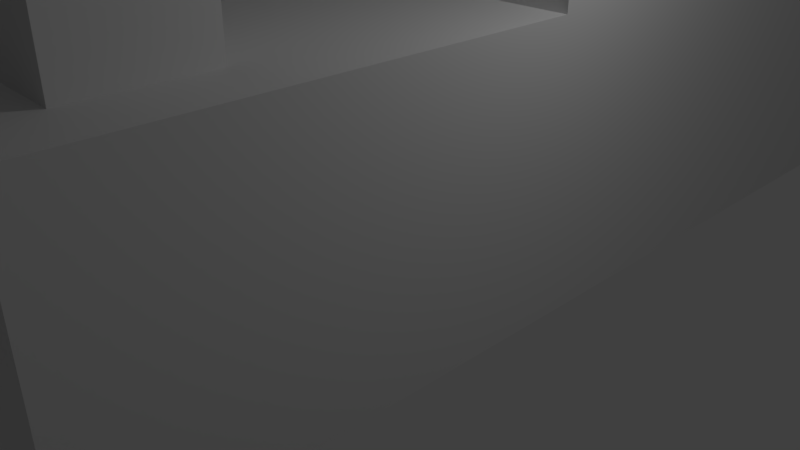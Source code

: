# Source: EntryDoorArea.blend  (saved by Blender 2.79.0; exported with 4.5.12 LTS)
import bpy
from mathutils import Matrix  # noqa: F401  (used for matrix-valued properties, if any)

bpy.ops.wm.read_factory_settings(use_empty=True)
scene = bpy.context.scene
scene.name = 'Scene'

# ---- collections
col_collection_1 = bpy.data.collections.new('Collection 1'); scene.collection.children.link(col_collection_1)

# ---- world
world_world = bpy.data.worlds.new('World'); scene.world = world_world
world_world.color = (0.05088, 0.05088, 0.05088)
world_world.use_sun_shadow = False
world_world.sun_shadow_jitter_overblur = 0.0
world_world.cycles.sampling_method = 'MANUAL'

# ---- cameras
cam_camera = bpy.data.cameras.new('Camera')
cam_camera.clip_end = 100.0
cam_camera.lens = 35.0
cam_camera.sensor_width = 32.0
cam_camera.sensor_height = 18.0
cam_camera.ortho_scale = 7.314
cam_camera.dof.focus_distance = 0.0
cam_camera.dof.aperture_fstop = 128.0

# ---- lights
light_lamp = bpy.data.lights.new('Lamp', 'POINT')
light_lamp.transmission_factor = 0.0
light_lamp.cutoff_distance = 30.0
light_lamp.energy = 100.0
light_lamp.shadow_buffer_clip_start = 1.001
light_lamp.shadow_soft_size = 0.1
light_lamp.shadow_maximum_resolution = 0.006
light_lamp.use_absolute_resolution = True

# ---- meshes
me_cube_018 = bpy.data.meshes.new('Cube.018')
me_cube_018.from_pydata([(-3.719, 1.103, 6.49), (-3.719, -5.619, 6.494), (-3.719, 1.103, 3.232), (-3.719, -5.619, 3.237)], [], [(0, 2, 3, 1)])
_uv = me_cube_018.uv_layers.new(name='UVMap')
_uv.uv.foreach_set('vector', [0.375, 0.1617, 0.375, 0.1932, 0.3099, 0.1932, 0.3099, 0.1616])
me_cube_018.use_remesh_preserve_volume = False
me_cube_018.use_remesh_preserve_attributes = False
me_cube_018.use_mirror_vertex_groups = False
me_cube_018.update()
me_cube_017 = bpy.data.meshes.new('Cube.017')
me_cube_017.from_pydata([(-3.719, 1.103, 6.49), (-6.7, 1.103, 6.49), (-6.7, -5.619, 6.494), (-3.719, -5.619, 6.494)], [], [(1, 0, 3, 2)])
_uv = me_cube_017.uv_layers.new(name='UVMap')
_uv.uv.foreach_set('vector', [0.375, 0.1934, 0.375, 0.2223, 0.3099, 0.2223, 0.3099, 0.1934])
me_cube_017.use_remesh_preserve_volume = False
me_cube_017.use_remesh_preserve_attributes = False
me_cube_017.use_mirror_vertex_groups = False
me_cube_017.update()
me_cube_016 = bpy.data.meshes.new('Cube.016')
me_cube_016.from_pydata([(-10.52, -25.36, 6.494), (-7.485, -25.36, 6.494), (-10.52, -30.88, 6.494), (-7.485, -30.88, 6.494)], [], [(0, 1, 3, 2)])
_uv = me_cube_016.uv_layers.new(name='UVMap')
_uv.uv.foreach_set('vector', [0.2448, 0.3499, 0.2448, 0.3793, 0.1914, 0.3793, 0.1914, 0.3499])
me_cube_016.use_remesh_preserve_volume = False
me_cube_016.use_remesh_preserve_attributes = False
me_cube_016.use_mirror_vertex_groups = False
me_cube_016.update()
me_cube_015 = bpy.data.meshes.new('Cube.015')
me_cube_015.from_pydata([(-6.7, -5.619, 9.112), (-3.719, -5.619, 9.112), (-10.52, -5.619, 9.112), (0.09986, -5.619, 9.112), (-6.7, -10.09, 9.112), (-3.719, -10.09, 9.112), (-10.52, -10.09, 9.112), (0.09986, -10.09, 9.112), (-6.7, -16.42, 9.112), (-3.719, -16.42, 9.112), (-10.52, -16.42, 9.112), (0.09986, -16.42, 9.112), (-6.7, -18.72, 9.112), (-3.719, -18.72, 9.112), (-10.52, -18.72, 9.112), (0.09986, -18.72, 9.112), (-6.7, -21.9, 9.112), (-3.719, -21.9, 9.112), (-10.52, -21.9, 9.112), (0.09986, -21.9, 9.112), (-6.7, -25.36, 9.112), (-3.719, -25.36, 9.112), (-10.52, -25.36, 9.112), (0.09986, -25.36, 9.112), (4.079, -5.619, 9.112), (4.079, -10.09, 9.112), (4.079, -16.42, 9.112), (4.079, -18.72, 9.112), (4.079, -21.9, 9.112), (4.079, -25.36, 9.112)], [], [(1, 3, 7, 5), (2, 0, 4, 6), (11, 7, 25, 26), (0, 1, 5, 4), (4, 5, 9, 8), (23, 19, 28, 29), (5, 7, 11, 9), (6, 4, 8, 10), (10, 8, 12, 14), (8, 9, 13, 12), (9, 11, 15, 13), (12, 13, 17, 16), (15, 11, 26, 27), (13, 15, 19, 17), (14, 12, 16, 18), (16, 17, 21, 20), (17, 19, 23, 21), (18, 16, 20, 22), (19, 15, 27, 28), (7, 3, 24, 25)])
_uv = me_cube_015.uv_layers.new(name='UVMap')
_uv.uv.foreach_set('vector', [0.1912, 0.3001, 0.1912, 0.3371, 0.1479, 0.3371, 0.1479, 0.3001, 0.1912, 0.2342, 0.1912, 0.2712, 0.1479, 0.2712, 0.1479, 0.2342, 0.0866, 0.3371, 0.1479, 0.3371, 0.1479, 0.3756, 0.0866, 0.3756, 0.1912, 0.2712, 0.1912, 0.3001, 0.1479, 0.3001, 0.1479, 0.2712, 0.1479, 0.2712, 0.1479, 0.3001, 0.0866, 0.3001, 0.0866, 0.2712, 0.0001034, 0.3371, 0.03354, 0.3371, 0.03354, 0.3756, 0.0001034, 0.3756, 0.1479, 0.3001, 0.1479, 0.3371, 0.0866, 0.3371, 0.0866, 0.3001, 0.1479, 0.2342, 0.1479, 0.2712, 0.0866, 0.2712, 0.0866, 0.2342, 0.0866, 0.2342, 0.0866, 0.2712, 0.06434, 0.2712, 0.06434, 0.2342, 0.0866, 0.2712, 0.0866, 0.3001, 0.06434, 0.3001, 0.06434, 0.2712, 0.0866, 0.3001, 0.0866, 0.3371, 0.06434, 0.3371, 0.06434, 0.3001, 0.06434, 0.2712, 0.06434, 0.3001, 0.03354, 0.3001, 0.03354, 0.2712, 0.06434, 0.3371, 0.0866, 0.3371, 0.0866, 0.3756, 0.06434, 0.3756, 0.06434, 0.3001, 0.06434, 0.3371, 0.03354, 0.3371, 0.03354, 0.3001, 0.06434, 0.2342, 0.06434, 0.2712, 0.03354, 0.2712, 0.03354, 0.2342, 0.03354, 0.2712, 0.03354, 0.3001, 0.0001034, 0.3001, 0.0001034, 0.2712, 0.03354, 0.3001, 0.03354, 0.3371, 0.0001034, 0.3371, 0.0001034, 0.3001, 0.03354, 0.2342, 0.03354, 0.2712, 0.0001034, 0.2712, 0.0001034, 0.2342, 0.03354, 0.3371, 0.06434, 0.3371, 0.06434, 0.3756, 0.03354, 0.3756, 0.1479, 0.3371, 0.1912, 0.3371, 0.1912, 0.3756, 0.1479, 0.3756])
me_cube_015.use_remesh_preserve_volume = False
me_cube_015.use_remesh_preserve_attributes = False
me_cube_015.use_mirror_vertex_groups = False
me_cube_015.update()
me_cube_014 = bpy.data.meshes.new('Cube.014')
me_cube_014.from_pydata([(-6.7, -10.09, 3.237), (-10.52, -10.09, 3.237), (-6.7, -16.42, -0.4313), (-10.52, -16.42, -0.4313)], [], [(0, 1, 3, 2)])
_uv = me_cube_014.uv_layers.new(name='UVMap')
_uv.uv.foreach_set('vector', [1.0, 1.0, 0.0, 1.0, 0.0, 0.0, 1.0, 0.0])
me_cube_014.use_remesh_preserve_volume = False
me_cube_014.use_remesh_preserve_attributes = False
me_cube_014.use_mirror_vertex_groups = False
me_cube_014.update()
me_cube_013 = bpy.data.meshes.new('Cube.013')
me_cube_013.from_pydata([(-3.719, -10.09, -0.4313), (-3.719, -16.42, -0.4313), (-6.7, -16.42, -0.4313), (-10.52, -16.42, -0.4313), (-6.703, -10.09, -0.4313), (-3.719, -18.72, -0.4313), (-6.7, -18.72, -0.4313), (-10.52, -18.72, -0.4313), (-3.719, -21.9, -0.4313), (-7.485, -21.9, -0.4313), (-10.52, -21.9, -0.4313), (0.09986, -10.09, -0.4313), (0.09986, -16.42, -0.4313), (0.09986, -18.72, -0.4313), (0.09986, -21.9, -0.4313)], [], [(0, 4, 2, 1), (2, 3, 7, 6), (1, 2, 6, 5), (5, 6, 9, 8), (6, 7, 10, 9), (1, 12, 11, 0), (8, 14, 13, 5), (5, 13, 12, 1)])
_uv = me_cube_013.uv_layers.new(name='UVMap')
_uv.uv.foreach_set('vector', [0.3233, 0.3249, 0.3084, 0.3497, 0.2559, 0.318, 0.2708, 0.2933, 0.2559, 0.318, 0.2369, 0.3497, 0.2178, 0.3382, 0.2369, 0.3065, 0.2708, 0.2933, 0.2559, 0.318, 0.2369, 0.3065, 0.2518, 0.2818, 0.2518, 0.2818, 0.2369, 0.3065, 0.2066, 0.2971, 0.2254, 0.2659, 0.2369, 0.3065, 0.2178, 0.3382, 0.1914, 0.3223, 0.2066, 0.2971, 0.2708, 0.2933, 0.2899, 0.2616, 0.3424, 0.2933, 0.3233, 0.3249, 0.2254, 0.2659, 0.2445, 0.2342, 0.2709, 0.2501, 0.2518, 0.2818, 0.2518, 0.2818, 0.2709, 0.2501, 0.2899, 0.2616, 0.2708, 0.2933])
me_cube_013.use_remesh_preserve_volume = False
me_cube_013.use_remesh_preserve_attributes = False
me_cube_013.use_mirror_vertex_groups = False
me_cube_013.update()
me_cube_012 = bpy.data.meshes.new('Cube.012')
me_cube_012.from_pydata([(-3.719, 1.103, 3.232), (-3.719, -5.619, 3.237), (-6.7, 1.103, 3.232), (-6.7, -5.619, 3.237), (0.09986, -5.619, 3.237), (-10.52, -5.619, 3.237), (-3.719, -10.09, 3.237), (-6.7, -10.09, 3.237), (0.09986, -10.09, 3.237), (-10.52, -10.09, 3.237), (0.09986, -16.42, 3.237), (0.09986, -18.72, 3.237), (-3.719, -21.9, 3.237), (0.09986, -21.9, 3.237), (-10.52, -21.9, 3.237), (-7.485, -21.9, 3.237), (-3.719, -25.36, 3.237), (0.09986, -25.36, 3.237), (-10.52, -25.36, 3.237), (-7.485, -25.36, 3.237), (4.079, -5.619, 3.237), (4.079, -10.09, 3.237), (4.079, -16.42, 3.237), (4.079, -18.72, 3.237), (4.079, -21.9, 3.237), (4.079, -25.36, 3.237), (-10.52, -30.88, 3.237), (-7.485, -30.88, 3.237)], [], [(0, 2, 3, 1), (3, 5, 9, 7), (13, 17, 25, 24), (1, 3, 7, 6), (4, 1, 6, 8), (11, 13, 24, 23), (4, 8, 21, 20), (8, 10, 22, 21), (13, 12, 16, 17), (12, 15, 19, 16), (10, 11, 23, 22), (15, 14, 18, 19), (19, 18, 26, 27)])
_uv = me_cube_012.uv_layers.new(name='UVMap')
_uv.uv.foreach_set('vector', [0.3097, 0.1682, 0.3097, 0.1971, 0.2446, 0.1971, 0.2446, 0.1682, 0.2446, 0.1971, 0.2446, 0.234, 0.2013, 0.234, 0.2013, 0.1971, 0.08697, 0.1312, 0.05353, 0.1312, 0.05353, 0.09271, 0.08697, 0.09271, 0.2446, 0.1682, 0.2446, 0.1971, 0.2013, 0.1971, 0.2013, 0.1682, 0.2446, 0.1312, 0.2446, 0.1682, 0.2013, 0.1682, 0.2013, 0.1312, 0.1178, 0.1312, 0.08697, 0.1312, 0.08697, 0.09271, 0.1178, 0.09271, 0.2446, 0.1312, 0.2013, 0.1312, 0.2013, 0.09271, 0.2446, 0.09271, 0.2013, 0.1312, 0.14, 0.1312, 0.14, 0.09271, 0.2013, 0.09271, 0.08697, 0.1312, 0.08697, 0.1682, 0.05353, 0.1682, 0.05353, 0.1312, 0.08697, 0.1682, 0.08697, 0.2047, 0.05353, 0.2047, 0.05353, 0.1682, 0.14, 0.1312, 0.1178, 0.1312, 0.1178, 0.09271, 0.14, 0.09271, 0.08697, 0.2047, 0.08697, 0.234, 0.05353, 0.234, 0.05353, 0.2047, 0.05353, 0.2047, 0.05353, 0.234, 0.0001034, 0.234, 0.0001035, 0.2047])
me_cube_012.use_remesh_preserve_volume = False
me_cube_012.use_remesh_preserve_attributes = False
me_cube_012.use_mirror_vertex_groups = False
me_cube_012.update()
me_cube_010 = bpy.data.meshes.new('Cube.010')
me_cube_010.from_pydata([(-6.7, -10.09, 3.237), (-10.52, -10.09, 3.237), (-6.7, -16.42, -0.4313), (-10.52, -16.42, -0.4313)], [], [(0, 1, 3, 2)])
_uv = me_cube_010.uv_layers.new(name='UVMap')
_uv.uv.foreach_set('vector', [0.3807, 0.1848, 0.3807, 0.2218, 0.3099, 0.2218, 0.3099, 0.1848])
me_cube_010.use_remesh_preserve_volume = False
me_cube_010.use_remesh_preserve_attributes = False
me_cube_010.use_mirror_vertex_groups = False
me_cube_010.update()
me_cube_008 = bpy.data.meshes.new('Cube.008')
me_cube_008.from_pydata([(-6.7, -10.09, 3.237), (-10.52, -10.09, 3.237), (-6.7, -16.42, -0.4313), (-10.52, -16.42, -0.4313)], [], [(0, 1, 3, 2)])
_uv = me_cube_008.uv_layers.new(name='UVMap')
_uv.uv.foreach_set('vector', [0.3353, 0.1893, 0.3353, 0.2272, 0.2628, 0.2272, 0.2628, 0.1893])
me_cube_008.use_remesh_preserve_volume = False
me_cube_008.use_remesh_preserve_attributes = False
me_cube_008.use_mirror_vertex_groups = False
me_cube_008.update()
me_cube_007 = bpy.data.meshes.new('Cube.007')
me_cube_007.from_pydata([(-6.7, -5.619, 6.494), (-3.719, -5.619, 6.494), (-3.719, -5.619, 3.237), (-6.7, -5.619, 3.237), (-10.52, -5.619, 6.494), (0.09986, -5.619, 6.494), (0.09986, -5.619, 3.237), (-10.52, -5.619, 3.237), (-6.7, -5.619, 9.112), (-3.719, -5.619, 9.112), (-10.52, -5.619, 9.112), (0.09986, -5.619, 9.112), (-3.719, -10.09, 3.237), (-6.7, -10.09, 3.237), (-10.52, -10.09, 6.494), (0.09986, -10.09, 3.237), (-10.52, -10.09, 3.237), (-10.52, -10.09, 9.112), (-3.719, -10.09, -0.4313), (-10.52, -16.42, 6.494), (0.09986, -16.42, 3.237), (-10.52, -16.42, 3.232), (-10.52, -16.42, 9.112), (-6.7, -16.42, -0.4313), (-10.52, -16.42, -0.4313), (-6.703, -10.09, -0.4313), (-10.52, -18.72, 6.494), (0.09986, -18.72, 3.237), (-10.52, -18.72, 3.232), (-10.52, -18.72, 9.112), (-10.52, -18.72, -0.4313), (-3.719, -21.9, 3.237), (-10.52, -21.9, 6.494), (0.09986, -21.9, 3.237), (-10.52, -21.9, 3.237), (-10.52, -21.9, 9.112), (-3.719, -21.9, -0.4313), (-7.485, -21.9, -0.4313), (-10.52, -21.9, -0.4313), (-7.485, -21.9, 3.237), (-3.719, -25.36, 3.237), (-10.52, -25.36, 6.494), (0.09986, -25.36, 6.494), (0.09986, -25.36, 3.237), (-10.52, -25.36, 3.237), (-6.7, -25.36, 9.112), (-3.719, -25.36, 9.112), (-10.52, -25.36, 9.112), (0.09986, -25.36, 9.112), (-7.485, -25.36, 3.237), (-3.719, -25.36, 6.494), (-7.485, -25.36, 6.494), (4.079, -5.619, 3.237), (4.079, -5.619, 6.494), (4.079, -5.619, 9.112), (4.079, -10.09, 3.237), (4.079, -10.09, 6.494), (4.079, -10.09, 9.112), (4.079, -16.42, 3.237), (4.079, -16.42, 6.494), (4.079, -16.42, 9.112), (4.079, -18.72, 3.237), (4.079, -18.72, 6.494), (4.079, -18.72, 9.112), (4.079, -21.9, 3.237), (4.079, -21.9, 6.494), (4.079, -21.9, 9.112), (4.079, -25.36, 3.237), (4.079, -25.36, 6.494), (4.079, -25.36, 9.112), (0.09986, -10.09, -0.4313), (0.09986, -16.42, -0.4313), (0.09986, -18.72, -0.4313), (0.09986, -21.9, -0.4313)], [], [(1, 2, 6, 5), (3, 0, 4, 7), (4, 0, 8, 10), (1, 5, 11, 9), (0, 1, 9, 8), (7, 4, 14, 16), (4, 10, 17, 14), (16, 14, 19, 21), (14, 17, 22, 19), (16, 21, 24), (23, 25, 13), (12, 13, 25, 18), (19, 22, 29, 26), (24, 21, 28, 30), (21, 19, 26, 28), (11, 5, 53, 54), (28, 26, 32, 34), (30, 28, 34, 38), (26, 29, 35, 32), (31, 36, 37, 39), (37, 38, 34, 39), (43, 42, 68, 67), (32, 35, 47, 41), (34, 32, 41, 44), (40, 49, 51, 50), (45, 46, 50, 51), (40, 50, 42, 43), (46, 48, 42, 50), (45, 51, 41, 47), (53, 52, 55, 56), (54, 53, 56, 57), (56, 55, 58, 59), (57, 56, 59, 60), (59, 58, 61, 62), (60, 59, 62, 63), (63, 62, 65, 66), (62, 61, 64, 65), (66, 65, 68, 69), (65, 64, 67, 68), (5, 6, 52, 53), (42, 48, 69, 68), (33, 27, 72, 73), (27, 20, 71, 72), (20, 15, 70, 71), (15, 12, 18, 70), (33, 73, 36, 31)])
_uv = me_cube_007.uv_layers.new(name='UVMap')
_uv.uv.foreach_set('vector', [0.5819, 0.06875, 0.5819, 0.03643, 0.6198, 0.03643, 0.6198, 0.06875, 0.5523, 0.03643, 0.5523, 0.06875, 0.5145, 0.06875, 0.5145, 0.03643, 0.5145, 0.06875, 0.5523, 0.06875, 0.5523, 0.09472, 0.5145, 0.09472, 0.5819, 0.06875, 0.6198, 0.06875, 0.6198, 0.09472, 0.5819, 0.09472, 0.5523, 0.06875, 0.5819, 0.06875, 0.5819, 0.09472, 0.5523, 0.09472, 0.5145, 0.03643, 0.5145, 0.06875, 0.4701, 0.06875, 0.4701, 0.03643, 0.5145, 0.06875, 0.5145, 0.09472, 0.4701, 0.09472, 0.4701, 0.06875, 0.4701, 0.03643, 0.4701, 0.06875, 0.4073, 0.06875, 0.4073, 0.03638, 0.4701, 0.06875, 0.4701, 0.09472, 0.4073, 0.09472, 0.4073, 0.06875, 0.4701, 0.03643, 0.4073, 0.03638, 0.4073, 3.077e-05, 3.077e-05, 9.288e-05, 0.06284, 3.131e-05, 0.06287, 0.03643, 0.09245, 0.03643, 0.06287, 0.03643, 0.06284, 3.131e-05, 0.09245, 3.125e-05, 0.4073, 0.06875, 0.4073, 0.09472, 0.3844, 0.09472, 0.3844, 0.06875, 0.4073, 3.077e-05, 0.4073, 0.03638, 0.3844, 0.03638, 0.3844, 3.078e-05, 0.4073, 0.03638, 0.4073, 0.06875, 0.3844, 0.06875, 0.3844, 0.03638, 0.6198, 0.09472, 0.6198, 0.06875, 0.6593, 0.06875, 0.6593, 0.09472, 0.3844, 0.03638, 0.3844, 0.06875, 0.3529, 0.06875, 0.3529, 0.03643, 0.3844, 3.078e-05, 0.3844, 0.03638, 0.3529, 0.03643, 0.3529, 3.086e-05, 0.3844, 0.06875, 0.3844, 0.09472, 0.3529, 0.09472, 0.3529, 0.06875, 0.2854, 0.03643, 0.2854, 3.097e-05, 0.3228, 3.089e-05, 0.3228, 0.03643, 0.3228, 3.089e-05, 0.3529, 3.086e-05, 0.3529, 0.03643, 0.3228, 0.03643, 0.8946, 0.03643, 0.8946, 0.06875, 0.8551, 0.06875, 0.8551, 0.03643, 0.3529, 0.06875, 0.3529, 0.09472, 0.3186, 0.09472, 0.3186, 0.06875, 0.3529, 0.03643, 0.3529, 0.06875, 0.3186, 0.06875, 0.3186, 0.03643, 0.9325, 0.03643, 0.9699, 0.03643, 0.9699, 0.06875, 0.9325, 0.06875, 0.9621, 0.09472, 0.9325, 0.09472, 0.9325, 0.06875, 0.9699, 0.06875, 0.9325, 0.03643, 0.9325, 0.06875, 0.8946, 0.06875, 0.8946, 0.03643, 0.9325, 0.09472, 0.8946, 0.09472, 0.8946, 0.06875, 0.9325, 0.06875, 0.9621, 0.09472, 0.9699, 0.06875, 1.0, 0.06875, 1.0, 0.09472, 0.6593, 0.06875, 0.6593, 0.03643, 0.7037, 0.03643, 0.7037, 0.06875, 0.6593, 0.09472, 0.6593, 0.06875, 0.7037, 0.06875, 0.7037, 0.09472, 0.7037, 0.06875, 0.7037, 0.03643, 0.7665, 0.03643, 0.7665, 0.06875, 0.7037, 0.09472, 0.7037, 0.06875, 0.7665, 0.06875, 0.7665, 0.09472, 0.7665, 0.06875, 0.7665, 0.03643, 0.7893, 0.03643, 0.7893, 0.06875, 0.7665, 0.09472, 0.7665, 0.06875, 0.7893, 0.06875, 0.7893, 0.09472, 0.7893, 0.09472, 0.7893, 0.06875, 0.8209, 0.06875, 0.8209, 0.09472, 0.7893, 0.06875, 0.7893, 0.03643, 0.8209, 0.03643, 0.8209, 0.06875, 0.8209, 0.09472, 0.8209, 0.06875, 0.8551, 0.06875, 0.8551, 0.09472, 0.8209, 0.06875, 0.8209, 0.03643, 0.8551, 0.03643, 0.8551, 0.06875, 0.6198, 0.06875, 0.6198, 0.03643, 0.6593, 0.03643, 0.6593, 0.06875, 0.8946, 0.06875, 0.8946, 0.09472, 0.8551, 0.09472, 0.8551, 0.06875, 0.2475, 0.03643, 0.216, 0.03643, 0.216, 3.109e-05, 0.2475, 3.105e-05, 0.216, 0.03643, 0.1931, 0.03643, 0.1931, 3.113e-05, 0.216, 3.109e-05, 0.1931, 0.03643, 0.1303, 0.03643, 0.1303, 3.12e-05, 0.1931, 3.113e-05, 0.1303, 0.03643, 0.09245, 0.03643, 0.09245, 3.125e-05, 0.1303, 3.12e-05, 0.2475, 0.03643, 0.2475, 3.105e-05, 0.2854, 3.097e-05, 0.2854, 0.03643])
me_cube_007.use_remesh_preserve_volume = False
me_cube_007.use_remesh_preserve_attributes = False
me_cube_007.use_mirror_vertex_groups = False
me_cube_007.update()
me_cube_002 = bpy.data.meshes.new('Cube.002')
me_cube_002.from_pydata([(-3.719, 1.103, 3.232), (-6.7, 1.103, 3.232), (-6.7, -5.619, 3.232), (-3.719, -5.619, 3.232)], [], [(0, 1, 2, 3)])
_uv = me_cube_002.uv_layers.new(name='UVMap')
_uv.uv.foreach_set('vector', [0.4162, 0.1866, 0.4162, 0.3599, 0.02546, 0.3599, 0.02546, 0.1866])
me_cube_002.use_remesh_preserve_volume = False
me_cube_002.use_remesh_preserve_attributes = False
me_cube_002.use_mirror_vertex_groups = False
me_cube_002.update()
me_cube_001 = bpy.data.meshes.new('Cube.001')
me_cube_001.from_pydata([(-3.719, 1.103, 6.49), (-6.7, 1.103, 6.49), (-6.7, -5.619, 6.49), (-3.719, -5.619, 6.49)], [], [(1, 0, 3, 2)])
_uv = me_cube_001.uv_layers.new(name='UVMap')
_uv.uv.foreach_set('vector', [0.4162, 0.09947, 0.4162, 0.2727, 0.02546, 0.2727, 0.02546, 0.09947])
me_cube_001.use_remesh_preserve_volume = False
me_cube_001.use_remesh_preserve_attributes = False
me_cube_001.use_mirror_vertex_groups = False
me_cube_001.update()
me_cube_000 = bpy.data.meshes.new('Cube.000')
me_cube_000.from_pydata([(-3.719, 1.103, 6.49), (-6.7, 1.103, 6.49), (-6.7, -5.619, 6.49), (-3.719, -5.619, 6.49)], [], [(1, 0, 3, 2)])
_uv = me_cube_000.uv_layers.new(name='UVMap')
_uv.uv.foreach_set('vector', [0.4162, 0.09947, 0.4162, 0.2727, 0.02546, 0.2727, 0.02546, 0.09947])
me_cube_000.use_remesh_preserve_volume = False
me_cube_000.use_remesh_preserve_attributes = False
me_cube_000.use_mirror_vertex_groups = False
me_cube_000.update()
me_cube_048 = bpy.data.meshes.new('Cube.048')
me_cube_048.from_pydata([(-1.0, -1.738, -0.5281), (-1.0, 1.103, -0.5281), (2.065, -1.738, -0.5281), (2.065, 1.103, -0.5281), (-1.0, -4.974, -0.5281), (2.065, -4.974, -0.5281), (-3.719, 1.103, -0.5281), (-1.0, 1.716, -0.5281), (2.065, 1.716, -0.5281), (-3.719, 1.716, -0.5281), (-1.0, 4.677, -0.5281), (2.065, 4.677, -0.5281), (-3.719, 4.677, -0.5281), (-1.0, 7.287, -0.5281), (2.065, 7.287, -0.5281), (-3.719, 7.287, -0.5281), (-1.0, 10.11, -0.5281), (2.065, 10.11, -0.5281), (-3.719, 10.11, -0.5281), (-1.0, 10.71, -0.5281), (2.065, 10.71, -0.5281), (-3.719, 10.71, -0.5281)], [], [(2, 0, 4, 5), (3, 1, 0, 2), (6, 1, 7, 9), (1, 3, 8, 7), (7, 8, 11, 10), (9, 7, 10, 12), (10, 11, 14, 13), (12, 10, 13, 15), (15, 13, 16, 18), (13, 14, 17, 16), (18, 16, 19, 21), (16, 17, 20, 19)])
_uv = me_cube_048.uv_layers.new(name='UVMap')
_uv.uv.foreach_set('vector', [0.2359, 0.1481, 0.2354, 0.3263, 0.04731, 0.3258, 0.0478, 0.1476, 0.401, 0.1486, 0.4006, 0.3267, 0.2354, 0.3263, 0.2359, 0.1481, 0.4001, 0.4848, 0.4006, 0.3267, 0.4362, 0.3268, 0.4358, 0.4849, 0.4006, 0.3267, 0.401, 0.1486, 0.4367, 0.1487, 0.4362, 0.3268, 0.4362, 0.3268, 0.4367, 0.1487, 0.6088, 0.1492, 0.6083, 0.3273, 0.4358, 0.4849, 0.4362, 0.3268, 0.6083, 0.3273, 0.6078, 0.4853, 0.6083, 0.3273, 0.6088, 0.1492, 0.7605, 0.1496, 0.76, 0.3277, 0.6078, 0.4853, 0.6083, 0.3273, 0.76, 0.3277, 0.7596, 0.4858, 0.7596, 0.4858, 0.76, 0.3277, 0.9243, 0.3282, 0.9239, 0.4862, 0.76, 0.3277, 0.7605, 0.1496, 0.9248, 0.15, 0.9243, 0.3282, 0.9239, 0.4862, 0.9243, 0.3282, 0.9589, 0.3283, 0.9584, 0.4863, 0.9243, 0.3282, 0.9248, 0.15, 0.9594, 0.1501, 0.9589, 0.3283])
me_cube_048.use_remesh_preserve_volume = False
me_cube_048.use_remesh_preserve_attributes = False
me_cube_048.use_mirror_vertex_groups = False
me_cube_048.update()
me_cube_047 = bpy.data.meshes.new('Cube.047')
me_cube_047.from_pydata([(-3.719, 1.103, -0.5281), (-3.719, 1.103, 3.232), (-3.719, 1.716, -0.5281), (-3.719, 1.716, 3.232), (-3.719, 4.677, -0.5281), (-3.719, 4.677, 3.232), (-3.719, 7.287, -0.5281), (-3.719, 7.287, 3.232), (-3.719, 10.11, -0.5281), (-3.719, 10.11, 3.232), (-3.719, 10.71, -0.5281), (-3.719, 10.71, 3.232), (-3.719, 1.949, -0.4998), (-3.719, 1.949, 2.937), (-3.719, 4.444, -0.4998), (-3.719, 4.444, 2.937)], [], [(1, 0, 2, 3), (3, 2, 12, 13), (5, 4, 6, 7), (7, 6, 8, 9), (9, 8, 10, 11), (5, 3, 13, 15), (4, 5, 15, 14)])
_uv = me_cube_047.uv_layers.new(name='UVMap')
_uv.uv.foreach_set('vector', [0.2208, 0.4303, 0.2208, 0.2117, 0.2565, 0.2117, 0.2565, 0.4303, 0.2565, 0.4303, 0.2565, 0.2117, 0.27, 0.2133, 0.27, 0.4131, 0.4286, 0.4303, 0.4286, 0.2117, 0.5803, 0.2117, 0.5803, 0.4303, 0.5803, 0.4303, 0.5803, 0.2117, 0.7446, 0.2117, 0.7446, 0.4303, 0.7446, 0.4303, 0.7446, 0.2117, 0.7792, 0.2117, 0.7792, 0.4303, 0.4286, 0.4303, 0.2565, 0.4303, 0.27, 0.4131, 0.4151, 0.4131, 0.4286, 0.2117, 0.4286, 0.4303, 0.4151, 0.4131, 0.4151, 0.2133])
me_cube_047.use_remesh_preserve_volume = False
me_cube_047.use_remesh_preserve_attributes = False
me_cube_047.use_mirror_vertex_groups = False
me_cube_047.update()
me_cube_046 = bpy.data.meshes.new('Cube.046')
me_cube_046.from_pydata([(-6.7, 1.103, 6.49), (-6.7, 1.103, 3.232), (-6.7, 1.716, 6.49), (-6.7, 1.716, 3.232), (-6.7, 4.677, 6.49), (-6.7, 4.677, 3.232), (-6.7, 7.287, 6.49), (-6.7, 7.287, 3.232), (-6.7, 10.11, 6.49), (-6.7, 10.11, 3.232), (-6.7, 10.71, 6.49), (-6.7, 10.71, 3.232), (-6.7, 7.489, 3.259), (-6.7, 7.489, 6.288), (-6.7, 9.912, 3.259), (-6.7, 9.912, 6.288)], [], [(0, 1, 3, 2), (2, 3, 5, 4), (4, 5, 7, 6), (9, 8, 15, 14), (8, 9, 11, 10), (6, 7, 12, 13), (8, 6, 13, 15)])
_uv = me_cube_046.uv_layers.new(name='UVMap')
_uv.uv.foreach_set('vector', [0.2714, 0.2315, 0.2714, 0.2315, 0.2714, 0.2315, 0.2714, 0.2315, 0.2714, 0.2315, 0.2714, 0.2315, 0.2714, 0.2315, 0.2714, 0.2315, 0.2714, 0.2315, 0.2714, 0.2315, 0.2714, 0.2315, 0.2714, 0.2315, 0.2714, 0.2315, 0.2714, 0.2315, 0.2714, 0.2315, 0.2714, 0.2315, 0.2714, 0.2315, 0.2714, 0.2315, 0.2714, 0.2315, 0.2714, 0.2315, 0.2714, 0.2315, 0.2714, 0.2315, 0.2714, 0.2315, 0.2714, 0.2315, 0.2714, 0.2315, 0.2714, 0.2315, 0.2714, 0.2315, 0.2714, 0.2315])
me_cube_046.use_remesh_preserve_volume = False
me_cube_046.use_remesh_preserve_attributes = False
me_cube_046.use_mirror_vertex_groups = False
me_cube_046.update()
me_cube_045 = bpy.data.meshes.new('Cube.045')
me_cube_045.from_pydata([(-3.719, 1.103, -0.5281), (-3.719, 1.103, 3.232), (-3.719, 1.716, -0.5281), (-3.719, 1.716, 3.232), (-3.719, 4.677, -0.5281), (-3.719, 4.677, 3.232), (-3.719, 7.287, -0.5281), (-3.719, 7.287, 3.232), (-3.719, 10.11, -0.5281), (-3.719, 10.11, 3.232), (-3.719, 10.71, -0.5281), (-3.719, 10.71, 3.232), (-3.719, 1.949, -0.4998), (-3.719, 1.949, 2.937), (-3.719, 4.444, -0.4998), (-3.719, 4.444, 2.937)], [], [(1, 0, 2, 3), (3, 2, 12, 13), (5, 4, 6, 7), (7, 6, 8, 9), (9, 8, 10, 11), (2, 4, 14, 12), (5, 3, 13, 15), (4, 5, 15, 14)])
_uv = me_cube_045.uv_layers.new(name='UVMap')
_uv.uv.foreach_set('vector', [0.2245, 0.4325, 0.2372, 0.2124, 0.2731, 0.2145, 0.2604, 0.4346, 0.2604, 0.4346, 0.2731, 0.2145, 0.2881, 0.2169, 0.2747, 0.4181, 0.4255, 0.4368, 0.4216, 0.2185, 0.5731, 0.2159, 0.577, 0.4341, 0.577, 0.4341, 0.5731, 0.2159, 0.7372, 0.213, 0.741, 0.4313, 0.741, 0.4313, 0.7372, 0.213, 0.7717, 0.2124, 0.7755, 0.4306, 0.2731, 0.2145, 0.4216, 0.2185, 0.4069, 0.2202, 0.2881, 0.2169, 0.4255, 0.4368, 0.2604, 0.4346, 0.2747, 0.4181, 0.4119, 0.4201, 0.4216, 0.2185, 0.4255, 0.4368, 0.4119, 0.4201, 0.4069, 0.2202])
me_cube_045.use_remesh_preserve_volume = False
me_cube_045.use_remesh_preserve_attributes = False
me_cube_045.use_mirror_vertex_groups = False
me_cube_045.update()
me_cube_044 = bpy.data.meshes.new('Cube.044')
me_cube_044.from_pydata([(-6.7, 1.103, 6.49), (-6.7, 1.103, 3.232), (-6.7, 1.716, 6.49), (-6.7, 1.716, 3.232), (-6.7, 4.677, 6.49), (-6.7, 4.677, 3.232), (-6.7, 7.287, 6.49), (-6.7, 7.287, 3.232), (-6.7, 10.11, 6.49), (-6.7, 10.11, 3.232), (-6.7, 10.71, 6.49), (-6.7, 10.71, 3.232), (-6.7, 7.489, 3.259), (-6.7, 7.489, 6.288), (-6.7, 9.912, 3.259), (-6.7, 9.912, 6.288)], [], [(0, 1, 3, 2), (2, 3, 5, 4), (4, 5, 7, 6), (9, 8, 15, 14), (8, 9, 11, 10), (6, 7, 12, 13), (8, 6, 13, 15), (7, 9, 14, 12)])
_uv = me_cube_044.uv_layers.new(name='UVMap')
_uv.uv.foreach_set('vector', [0.2255, 0.4048, 0.2282, 0.2152, 0.2638, 0.2157, 0.2612, 0.4053, 0.2612, 0.4053, 0.2638, 0.2157, 0.4361, 0.2181, 0.4335, 0.4077, 0.4335, 0.4077, 0.4361, 0.2181, 0.588, 0.2202, 0.5854, 0.4098, 0.7281, 0.2175, 0.7403, 0.4046, 0.7282, 0.3938, 0.7155, 0.2196, 0.7403, 0.4046, 0.7281, 0.2175, 0.7622, 0.2153, 0.7745, 0.4023, 0.5854, 0.4098, 0.588, 0.2202, 0.6011, 0.2219, 0.597, 0.3982, 0.7403, 0.4046, 0.5854, 0.4098, 0.597, 0.3982, 0.7282, 0.3938, 0.588, 0.2202, 0.7281, 0.2175, 0.7155, 0.2196, 0.6011, 0.2219])
me_cube_044.use_remesh_preserve_volume = False
me_cube_044.use_remesh_preserve_attributes = False
me_cube_044.use_mirror_vertex_groups = False
me_cube_044.update()
me_cube_043 = bpy.data.meshes.new('Cube.043')
me_cube_043.from_pydata([(-3.719, 1.949, -0.4998), (-3.719, 4.444, -0.4998), (-7.681, 1.949, -0.4998), (-7.681, 4.444, -0.4998)], [], [(0, 1, 3, 2)])
_uv = me_cube_043.uv_layers.new(name='UVMap')
_uv.uv.foreach_set('vector', [0.6152, 0.3029, 0.6152, 0.448, 0.3848, 0.448, 0.3848, 0.3029])
me_cube_043.use_remesh_preserve_volume = False
me_cube_043.use_remesh_preserve_attributes = False
me_cube_043.use_mirror_vertex_groups = False
me_cube_043.update()
me_cube_042 = bpy.data.meshes.new('Cube.042')
me_cube_042.from_pydata([(-3.719, 1.103, 3.232), (-6.7, 1.103, 3.232), (-3.719, 1.716, 3.232), (-6.7, 1.716, 3.232), (-3.719, 4.677, 3.232), (-6.7, 4.677, 3.232), (-3.719, 7.287, 3.232), (-6.7, 7.287, 3.232), (-3.719, 10.11, 3.232), (-6.7, 10.11, 3.232), (-3.719, 10.71, 3.232), (-6.7, 10.71, 3.232)], [], [(1, 0, 2, 3), (3, 2, 4, 5), (5, 4, 6, 7), (7, 6, 8, 9), (9, 8, 10, 11)])
_uv = me_cube_042.uv_layers.new(name='UVMap')
_uv.uv.foreach_set('vector', [0.4162, 0.3599, 0.4162, 0.1866, 0.4519, 0.1866, 0.4519, 0.3599, 0.4519, 0.3599, 0.4519, 0.1866, 0.6239, 0.1866, 0.6239, 0.3599, 0.6239, 0.3599, 0.6239, 0.1866, 0.7757, 0.1866, 0.7757, 0.3599, 0.7757, 0.3599, 0.7757, 0.1866, 0.94, 0.1866, 0.94, 0.3599, 0.94, 0.3599, 0.94, 0.1866, 0.9745, 0.1866, 0.9745, 0.3599])
me_cube_042.use_remesh_preserve_volume = False
me_cube_042.use_remesh_preserve_attributes = False
me_cube_042.use_mirror_vertex_groups = False
me_cube_042.update()
me_cube_041 = bpy.data.meshes.new('Cube.041')
me_cube_041.from_pydata([(-6.7, 7.489, 3.259), (-6.7, 9.912, 3.259), (-11.24, 7.489, 3.259), (-11.24, 9.912, 3.259)], [], [(0, 1, 3, 2)])
_uv = me_cube_041.uv_layers.new(name='UVMap')
_uv.uv.foreach_set('vector', [0.6319, 0.2832, 0.6319, 0.424, 0.3681, 0.424, 0.3681, 0.2832])
me_cube_041.use_remesh_preserve_volume = False
me_cube_041.use_remesh_preserve_attributes = False
me_cube_041.use_mirror_vertex_groups = False
me_cube_041.update()
me_cube_040 = bpy.data.meshes.new('Cube.040')
me_cube_040.from_pydata([(-1.0, 1.103, 3.204), (-1.0, 1.103, -0.5281), (2.065, 1.103, 3.204), (-3.719, 1.103, 6.49), (-3.719, 1.103, -0.5281), (2.065, 1.103, 6.49), (-3.719, 1.103, 3.232), (-0.9505, 1.103, 6.49)], [], [(2, 0, 7, 5), (3, 7, 0, 6), (6, 0, 1, 4)])
_uv = me_cube_040.uv_layers.new(name='UVMap')
_uv.uv.foreach_set('vector', [0.332, 0.4335, 0.5101, 0.4328, 0.508, 0.6238, 0.3327, 0.6245, 0.6689, 0.6231, 0.508, 0.6238, 0.5101, 0.4328, 0.6682, 0.4338, 0.6682, 0.4338, 0.5101, 0.4328, 0.5092, 0.2159, 0.6673, 0.2152])
me_cube_040.use_remesh_preserve_volume = False
me_cube_040.use_remesh_preserve_attributes = False
me_cube_040.use_mirror_vertex_groups = False
me_cube_040.update()
me_cube_039 = bpy.data.meshes.new('Cube.039')
me_cube_039.from_pydata([(-1.0, -1.738, 3.204), (-1.0, -1.738, -0.5281), (-1.0, 1.103, 3.204), (-1.0, 1.103, -0.5281), (-1.0, -4.974, 3.204), (-1.0, -4.974, -0.5281)], [], [(0, 1, 3, 2), (1, 0, 4, 5)])
_uv = me_cube_039.uv_layers.new(name='UVMap')
_uv.uv.foreach_set('vector', [0.5115, 0.4803, 0.5115, 0.2634, 0.6766, 0.2634, 0.6766, 0.4803, 0.5115, 0.2634, 0.5115, 0.4803, 0.3234, 0.4803, 0.3234, 0.2634])
me_cube_039.use_remesh_preserve_volume = False
me_cube_039.use_remesh_preserve_attributes = False
me_cube_039.use_mirror_vertex_groups = False
me_cube_039.update()
me_cube_038 = bpy.data.meshes.new('Cube.038')
me_cube_038.from_pydata([(-1.0, 10.71, -0.5281), (2.065, 10.71, 3.204), (2.065, 10.71, -0.5281), (-3.719, 10.71, -0.5281), (2.065, 10.71, 6.49), (-3.719, 10.71, 3.232), (-6.7, 10.71, 6.49), (-6.7, 10.71, 3.232), (-1.0, 10.71, 3.222), (-3.719, 10.71, 6.49), (-1.0, 10.71, 6.49)], [], [(0, 8, 5, 3), (0, 2, 1, 8), (5, 8, 10, 9), (4, 10, 8, 1), (7, 5, 9, 6)])
_uv = me_cube_038.uv_layers.new(name='UVMap')
_uv.uv.foreach_set('vector', [0.5766, 0.2105, 0.5766, 0.4285, 0.4185, 0.4291, 0.4186, 0.2105, 0.5766, 0.2105, 0.7548, 0.2106, 0.7547, 0.4275, 0.5766, 0.4285, 0.4185, 0.4291, 0.5766, 0.4285, 0.5765, 0.6185, 0.4185, 0.6184, 0.7547, 0.6185, 0.5765, 0.6185, 0.5766, 0.4285, 0.7547, 0.4275, 0.2453, 0.429, 0.4185, 0.4291, 0.4185, 0.6184, 0.2452, 0.6184])
me_cube_038.use_remesh_preserve_volume = False
me_cube_038.use_remesh_preserve_attributes = False
me_cube_038.use_mirror_vertex_groups = False
me_cube_038.update()
me_cube_037 = bpy.data.meshes.new('Cube.037')
me_cube_037.from_pydata([(-3.719, 1.103, 6.49), (2.065, 1.103, 6.49), (-6.7, 1.103, 6.49), (2.065, 1.716, 6.49), (-6.7, 1.716, 6.49), (2.065, 4.677, 6.49), (-6.7, 4.677, 6.49), (2.065, 7.287, 6.49), (-6.7, 7.287, 6.49), (2.065, 10.11, 6.49), (-6.7, 10.11, 6.49), (2.065, 10.71, 6.49), (-6.7, 10.71, 6.49), (-3.719, 10.71, 6.49), (-1.0, 10.71, 6.49), (-0.9505, 1.103, 6.49), (-3.734, 1.716, 6.49), (-3.734, 4.677, 6.49), (-0.9626, 1.716, 6.49), (-0.9626, 4.677, 6.49), (-3.734, 7.289, 6.49), (-0.9626, 7.289, 6.49), (-3.734, 10.12, 6.49), (-0.9626, 10.12, 6.49)], [], [(4, 6, 17, 16), (16, 17, 19, 18), (3, 18, 19, 5), (3, 1, 15, 18), (0, 16, 18, 15), (2, 4, 16, 0), (19, 17, 20, 21), (5, 19, 21, 7), (8, 20, 17, 6), (21, 20, 22, 23), (10, 22, 20, 8), (10, 12, 13, 22), (14, 23, 22, 13), (7, 21, 23, 9), (9, 23, 14, 11)])
_uv = me_cube_037.uv_layers.new(name='UVMap')
_uv.uv.foreach_set('vector', [0.4519, 0.09947, 0.6239, 0.09947, 0.6239, 0.2718, 0.4519, 0.2718, 0.4519, 0.2718, 0.6239, 0.2718, 0.6239, 0.433, 0.4519, 0.433, 0.4519, 0.6089, 0.4519, 0.433, 0.6239, 0.433, 0.6239, 0.6089, 0.4519, 0.6089, 0.4162, 0.6089, 0.4162, 0.4337, 0.4519, 0.433, 0.4162, 0.2727, 0.4519, 0.2718, 0.4519, 0.433, 0.4162, 0.4337, 0.4162, 0.09947, 0.4519, 0.09947, 0.4519, 0.2718, 0.4162, 0.2727, 0.6239, 0.433, 0.6239, 0.2718, 0.7758, 0.2718, 0.7758, 0.433, 0.6239, 0.6089, 0.6239, 0.433, 0.7758, 0.433, 0.7757, 0.6089, 0.7757, 0.09947, 0.7758, 0.2718, 0.6239, 0.2718, 0.6239, 0.09947, 0.7758, 0.433, 0.7758, 0.2718, 0.9406, 0.2718, 0.9406, 0.433, 0.94, 0.09947, 0.9406, 0.2718, 0.7758, 0.2718, 0.7757, 0.09947, 0.94, 0.09947, 0.9745, 0.09947, 0.9745, 0.2727, 0.9406, 0.2718, 0.9745, 0.4308, 0.9406, 0.433, 0.9406, 0.2718, 0.9745, 0.2727, 0.7757, 0.6089, 0.7758, 0.433, 0.9406, 0.433, 0.94, 0.6089, 0.94, 0.6089, 0.9406, 0.433, 0.9745, 0.4308, 0.9745, 0.6089])
me_cube_037.use_remesh_preserve_volume = False
me_cube_037.use_remesh_preserve_attributes = False
me_cube_037.use_mirror_vertex_groups = False
me_cube_037.update()
me_cube_036 = bpy.data.meshes.new('Cube.036')
me_cube_036.from_pydata([(-1.0, -1.738, 3.204), (-1.0, 1.103, 3.204), (2.065, -1.738, 3.204), (2.065, 1.103, 3.204), (-1.0, -4.974, 3.204), (2.065, -4.974, 3.204), (-0.2102, -2.572, 3.204), (1.275, -2.572, 3.204), (-0.2102, -4.14, 3.204), (1.275, -4.14, 3.204)], [], [(1, 3, 2, 0), (4, 0, 6, 8), (2, 5, 9, 7), (5, 4, 8, 9), (0, 2, 7, 6)])
_uv = me_cube_036.uv_layers.new(name='UVMap')
_uv.uv.foreach_set('vector', [0.6766, 0.2577, 0.6766, 0.4359, 0.5115, 0.4359, 0.5115, 0.2577, 0.3234, 0.2577, 0.5115, 0.2577, 0.463, 0.3036, 0.3718, 0.3036, 0.5115, 0.4359, 0.3234, 0.4359, 0.3718, 0.39, 0.463, 0.39, 0.3234, 0.4359, 0.3234, 0.2577, 0.3718, 0.3036, 0.3718, 0.39, 0.5115, 0.2577, 0.5115, 0.4359, 0.463, 0.39, 0.463, 0.3036])
me_cube_036.use_remesh_preserve_volume = False
me_cube_036.use_remesh_preserve_attributes = False
me_cube_036.use_mirror_vertex_groups = False
me_cube_036.update()
me_cube_035 = bpy.data.meshes.new('Cube.035')
me_cube_035.from_pydata([(-3.719, 4.444, -0.4998), (-3.719, 4.444, 2.937), (-7.681, 4.444, -0.4998), (-7.681, 4.444, 2.937)], [], [(0, 1, 3, 2)])
_uv = me_cube_035.uv_layers.new(name='UVMap')
_uv.uv.foreach_set('vector', [0.6152, 0.3299, 0.6152, 0.5296, 0.3848, 0.5296, 0.3848, 0.3299])
me_cube_035.use_remesh_preserve_volume = False
me_cube_035.use_remesh_preserve_attributes = False
me_cube_035.use_mirror_vertex_groups = False
me_cube_035.update()
me_cube_034 = bpy.data.meshes.new('Cube.034')
me_cube_034.from_pydata([(-3.719, 1.949, 2.937), (-3.719, 4.444, 2.937), (-7.681, 1.949, 2.937), (-7.681, 4.444, 2.937)], [], [(1, 0, 2, 3)])
_uv = me_cube_034.uv_layers.new(name='UVMap')
_uv.uv.foreach_set('vector', [0.6152, 0.3029, 0.6152, 0.448, 0.3848, 0.448, 0.3848, 0.3029])
me_cube_034.use_remesh_preserve_volume = False
me_cube_034.use_remesh_preserve_attributes = False
me_cube_034.use_mirror_vertex_groups = False
me_cube_034.update()
me_cube_033 = bpy.data.meshes.new('Cube.033')
me_cube_033.from_pydata([(-3.719, 1.949, -0.4998), (-3.719, 1.949, 2.937), (-7.681, 1.949, -0.4998), (-7.681, 1.949, 2.937)], [], [(1, 0, 2, 3)])
_uv = me_cube_033.uv_layers.new(name='UVMap')
_uv.uv.foreach_set('vector', [0.6152, 0.3299, 0.6152, 0.5296, 0.3848, 0.5296, 0.3848, 0.3299])
me_cube_033.use_remesh_preserve_volume = False
me_cube_033.use_remesh_preserve_attributes = False
me_cube_033.use_mirror_vertex_groups = False
me_cube_033.update()
me_cube_032 = bpy.data.meshes.new('Cube.032')
me_cube_032.from_pydata([(-6.7, 7.489, 3.259), (-6.7, 7.489, 6.288), (-11.24, 7.489, 3.259), (-11.24, 7.489, 6.288)], [], [(1, 0, 2, 3)])
_uv = me_cube_032.uv_layers.new(name='UVMap')
_uv.uv.foreach_set('vector', [0.6319, 0.2961, 0.6319, 0.4722, 0.3681, 0.4722, 0.3681, 0.2961])
me_cube_032.use_remesh_preserve_volume = False
me_cube_032.use_remesh_preserve_attributes = False
me_cube_032.use_mirror_vertex_groups = False
me_cube_032.update()
me_cube_031 = bpy.data.meshes.new('Cube.031')
me_cube_031.from_pydata([(-6.7, 7.489, 6.288), (-6.7, 9.912, 6.288), (-11.24, 7.489, 6.288), (-11.24, 9.912, 6.288)], [], [(1, 0, 2, 3)])
_uv = me_cube_031.uv_layers.new(name='UVMap')
_uv.uv.foreach_set('vector', [0.6319, 0.2832, 0.6319, 0.424, 0.3681, 0.424, 0.3681, 0.2832])
me_cube_031.use_remesh_preserve_volume = False
me_cube_031.use_remesh_preserve_attributes = False
me_cube_031.use_mirror_vertex_groups = False
me_cube_031.update()
me_cube_030 = bpy.data.meshes.new('Cube.030')
me_cube_030.from_pydata([(-6.7, 9.912, 3.259), (-6.7, 9.912, 6.288), (-11.24, 9.912, 3.259), (-11.24, 9.912, 6.288)], [], [(0, 1, 3, 2)])
_uv = me_cube_030.uv_layers.new(name='UVMap')
_uv.uv.foreach_set('vector', [0.6319, 0.2961, 0.6319, 0.4722, 0.3681, 0.4722, 0.3681, 0.2961])
me_cube_030.use_remesh_preserve_volume = False
me_cube_030.use_remesh_preserve_attributes = False
me_cube_030.use_mirror_vertex_groups = False
me_cube_030.update()
me_cube_029 = bpy.data.meshes.new('Cube.029')
me_cube_029.from_pydata([(-6.7, 1.103, 6.49), (-6.7, 1.103, 3.232), (-6.7, -5.619, 6.49), (-6.7, -5.619, 3.232)], [], [(1, 0, 2, 3)])
_uv = me_cube_029.uv_layers.new(name='UVMap')
_uv.uv.foreach_set('vector', [0.6954, 0.2476, 0.6954, 0.4369, 0.3046, 0.4369, 0.3046, 0.2476])
me_cube_029.use_remesh_preserve_volume = False
me_cube_029.use_remesh_preserve_attributes = False
me_cube_029.use_mirror_vertex_groups = False
me_cube_029.update()
me_cube_028 = bpy.data.meshes.new('Cube.028')
me_cube_028.from_pydata([(-3.719, 1.103, 6.49), (-3.719, 1.103, 3.232), (-3.719, -5.619, 6.49), (-3.719, -5.619, 3.232)], [], [(0, 1, 3, 2)])
_uv = me_cube_028.uv_layers.new(name='UVMap')
_uv.uv.foreach_set('vector', [0.1872, 0.5555, 0.1865, 0.3661, 0.5772, 0.3646, 0.578, 0.554])
me_cube_028.use_remesh_preserve_volume = False
me_cube_028.use_remesh_preserve_attributes = False
me_cube_028.use_mirror_vertex_groups = False
me_cube_028.update()
me_cube_027 = bpy.data.meshes.new('Cube.027')
me_cube_027.from_pydata([(-1.0, -4.974, 3.204), (-1.0, -4.974, -0.5281), (2.065, -4.974, -0.5281), (2.065, -4.974, 3.204)], [], [(3, 2, 1, 0)])
_uv = me_cube_027.uv_layers.new(name='UVMap')
_uv.uv.foreach_set('vector', [0.3701, 0.5685, 0.3701, 0.3516, 0.5482, 0.3516, 0.5482, 0.5685])
me_cube_027.use_remesh_preserve_volume = False
me_cube_027.use_remesh_preserve_attributes = False
me_cube_027.use_mirror_vertex_groups = False
me_cube_027.update()
me_cube_026 = bpy.data.meshes.new('Cube.026')
me_cube_026.from_pydata([(2.065, -1.738, 3.204), (2.065, -1.738, -0.5281), (2.065, 1.103, 3.204), (2.065, 1.103, -0.5281), (2.065, -4.974, -0.5281), (2.065, -4.974, 3.204), (2.065, 1.103, 6.49), (2.065, 1.716, 3.204), (2.065, 1.716, -0.5281), (2.065, 1.716, 6.49), (2.065, 4.677, 3.204), (2.065, 4.677, -0.5281), (2.065, 4.677, 6.49), (2.065, 7.287, 3.204), (2.065, 7.287, -0.5281), (2.065, 7.287, 6.49), (2.065, 10.11, 3.204), (2.065, 10.11, -0.5281), (2.065, 10.11, 6.49), (2.065, 10.71, 3.204), (2.065, 10.71, -0.5281), (2.065, 10.71, 6.49)], [], [(2, 3, 1, 0), (0, 1, 4, 5), (3, 2, 7, 8), (2, 6, 9, 7), (7, 9, 12, 10), (8, 7, 10, 11), (10, 12, 15, 13), (11, 10, 13, 14), (14, 13, 16, 17), (13, 15, 18, 16), (17, 16, 19, 20), (16, 18, 21, 19)])
_uv = me_cube_026.uv_layers.new(name='UVMap')
_uv.uv.foreach_set('vector', [0.3975, 0.3209, 0.3975, 0.5378, 0.2323, 0.5378, 0.2323, 0.3209, 0.2323, 0.3209, 0.2323, 0.5378, 0.04422, 0.5378, 0.04422, 0.3209, 0.3975, 0.5378, 0.3975, 0.3209, 0.4331, 0.3209, 0.4331, 0.5378, 0.3975, 0.3209, 0.3975, 0.1298, 0.4331, 0.1298, 0.4331, 0.3209, 0.4331, 0.3209, 0.4331, 0.1298, 0.6052, 0.1298, 0.6052, 0.3209, 0.4331, 0.5378, 0.4331, 0.3209, 0.6052, 0.3209, 0.6052, 0.5378, 0.6052, 0.3209, 0.6052, 0.1298, 0.7569, 0.1298, 0.7569, 0.3209, 0.6052, 0.5378, 0.6052, 0.3209, 0.7569, 0.3209, 0.7569, 0.5378, 0.7569, 0.5378, 0.7569, 0.3209, 0.9212, 0.3209, 0.9212, 0.5378, 0.7569, 0.3209, 0.7569, 0.1298, 0.9212, 0.1298, 0.9212, 0.3209, 0.9212, 0.5378, 0.9212, 0.3209, 0.9558, 0.3209, 0.9558, 0.5378, 0.9212, 0.3209, 0.9212, 0.1298, 0.9558, 0.1298, 0.9558, 0.3209])
me_cube_026.use_remesh_preserve_volume = False
me_cube_026.use_remesh_preserve_attributes = False
me_cube_026.use_mirror_vertex_groups = False
me_cube_026.update()
me_cube_025 = bpy.data.meshes.new('Cube.025')
me_cube_025.from_pydata([(-3.719, 1.103, 6.49), (2.065, 1.103, 6.49), (-6.7, 1.103, 6.49), (-6.7, -5.619, 6.49), (2.065, 1.716, 6.49), (-6.7, 1.716, 6.49), (2.065, 4.677, 6.49), (-6.7, 4.677, 6.49), (-3.719, -5.619, 6.49), (2.065, 7.287, 6.49), (-6.7, 7.287, 6.49), (2.065, 10.11, 6.49), (-6.7, 10.11, 6.49), (2.065, 10.71, 6.49), (-6.7, 10.71, 6.49), (-3.719, 10.71, 6.49), (-1.0, 10.71, 6.49), (-0.9505, 1.103, 6.49), (-3.734, 1.716, 6.49), (-3.734, 4.677, 6.49), (-0.9626, 1.716, 6.49), (-0.9626, 4.677, 6.49), (-3.734, 7.289, 6.49), (-0.9626, 7.289, 6.49), (-3.734, 10.12, 6.49), (-0.9626, 10.12, 6.49)], [], [(2, 0, 8, 3), (5, 7, 19, 18), (18, 19, 21, 20), (4, 20, 21, 6), (4, 1, 17, 20), (0, 18, 20, 17), (2, 5, 18, 0), (21, 19, 22, 23), (6, 21, 23, 9), (10, 22, 19, 7), (23, 22, 24, 25), (12, 24, 22, 10), (12, 14, 15, 24), (16, 25, 24, 15), (9, 23, 25, 11), (11, 25, 16, 13)])
_uv = me_cube_025.uv_layers.new(name='UVMap')
_uv.uv.foreach_set('vector', [0.4162, 0.09947, 0.4162, 0.2727, 0.02546, 0.2727, 0.02546, 0.09947, 0.4519, 0.09947, 0.6239, 0.09947, 0.6239, 0.2718, 0.4519, 0.2718, 0.4519, 0.2718, 0.6239, 0.2718, 0.6239, 0.433, 0.4519, 0.433, 0.4519, 0.6089, 0.4519, 0.433, 0.6239, 0.433, 0.6239, 0.6089, 0.4519, 0.6089, 0.4162, 0.6089, 0.4162, 0.4337, 0.4519, 0.433, 0.4162, 0.2727, 0.4519, 0.2718, 0.4519, 0.433, 0.4162, 0.4337, 0.4162, 0.09947, 0.4519, 0.09947, 0.4519, 0.2718, 0.4162, 0.2727, 0.6239, 0.433, 0.6239, 0.2718, 0.7758, 0.2718, 0.7758, 0.433, 0.6239, 0.6089, 0.6239, 0.433, 0.7758, 0.433, 0.7757, 0.6089, 0.7757, 0.09947, 0.7758, 0.2718, 0.6239, 0.2718, 0.6239, 0.09947, 0.7758, 0.433, 0.7758, 0.2718, 0.9406, 0.2718, 0.9406, 0.433, 0.94, 0.09947, 0.9406, 0.2718, 0.7758, 0.2718, 0.7757, 0.09947, 0.94, 0.09947, 0.9745, 0.09947, 0.9745, 0.2727, 0.9406, 0.2718, 0.9745, 0.4308, 0.9406, 0.433, 0.9406, 0.2718, 0.9745, 0.2727, 0.7757, 0.6089, 0.7758, 0.433, 0.9406, 0.433, 0.94, 0.6089, 0.94, 0.6089, 0.9406, 0.433, 0.9745, 0.4308, 0.9745, 0.6089])
me_cube_025.use_remesh_preserve_volume = False
me_cube_025.use_remesh_preserve_attributes = False
me_cube_025.use_mirror_vertex_groups = False
me_cube_025.update()
me_cube_011 = bpy.data.meshes.new('Cube.011')
me_cube_011.from_pydata([(-0.2102, -2.572, 3.204), (1.275, -2.572, 3.204), (-0.2102, -4.14, 3.204), (1.275, -4.14, 3.204), (-0.2102, -2.572, 13.3), (1.275, -2.572, 13.3), (-0.2102, -4.14, 13.3), (1.275, -4.14, 13.3)], [], [(1, 3, 7, 5), (4, 5, 7, 6), (0, 1, 5, 4), (2, 0, 4, 6), (3, 2, 6, 7)])
_uv = me_cube_011.uv_layers.new(name='UVMap')
_uv.uv.foreach_set('vector', [0.4097, 0.1667, 0.5009, 0.1667, 0.5009, 0.7534, 0.4097, 0.7534, 0.6292, 0.222, 0.6292, 0.3083, 0.538, 0.3083, 0.538, 0.222, 0.3234, 0.1667, 0.4097, 0.1667, 0.4097, 0.7534, 0.3234, 0.7534, 0.2323, 0.1667, 0.3234, 0.1667, 0.3234, 0.7534, 0.2323, 0.7534, 0.5009, 0.1667, 0.5872, 0.1667, 0.5872, 0.7534, 0.5009, 0.7534])
me_cube_011.use_remesh_preserve_volume = False
me_cube_011.use_remesh_preserve_attributes = False
me_cube_011.use_mirror_vertex_groups = False
me_cube_011.update()
me_cube_052 = bpy.data.meshes.new('Cube.052')
me_cube_052.from_pydata([(-3.719, 1.949, -0.4998), (-3.719, 1.949, 2.937), (-7.681, 1.949, -0.4998), (-7.681, 1.949, 2.937)], [], [(1, 0, 2, 3)])
_uv = me_cube_052.uv_layers.new(name='UVMap')
_uv.uv.foreach_set('vector', [0.6152, 0.3299, 0.6152, 0.5296, 0.3848, 0.5296, 0.3848, 0.3299])
me_cube_052.use_remesh_preserve_volume = False
me_cube_052.use_remesh_preserve_attributes = False
me_cube_052.use_mirror_vertex_groups = False
me_cube_052.update()
me_cube_051 = bpy.data.meshes.new('Cube.051')
me_cube_051.from_pydata([(-3.719, 1.949, 2.937), (-3.719, 4.444, 2.937), (-7.681, 1.949, 2.937), (-7.681, 4.444, 2.937)], [], [(1, 0, 2, 3)])
_uv = me_cube_051.uv_layers.new(name='UVMap')
_uv.uv.foreach_set('vector', [0.6152, 0.3029, 0.6152, 0.448, 0.3848, 0.448, 0.3848, 0.3029])
me_cube_051.use_remesh_preserve_volume = False
me_cube_051.use_remesh_preserve_attributes = False
me_cube_051.use_mirror_vertex_groups = False
me_cube_051.update()
me_cube_050 = bpy.data.meshes.new('Cube.050')
me_cube_050.from_pydata([(-3.719, 4.444, -0.4998), (-3.719, 4.444, 2.937), (-7.681, 4.444, -0.4998), (-7.681, 4.444, 2.937)], [], [(0, 1, 3, 2)])
_uv = me_cube_050.uv_layers.new(name='UVMap')
_uv.uv.foreach_set('vector', [0.6152, 0.3299, 0.6152, 0.5296, 0.3848, 0.5296, 0.3848, 0.3299])
me_cube_050.use_remesh_preserve_volume = False
me_cube_050.use_remesh_preserve_attributes = False
me_cube_050.use_mirror_vertex_groups = False
me_cube_050.update()
me_cube_049 = bpy.data.meshes.new('Cube.049')
me_cube_049.from_pydata([(-3.719, 1.949, -0.4998), (-3.719, 4.444, -0.4998), (-7.681, 1.949, -0.4998), (-7.681, 4.444, -0.4998)], [], [(0, 1, 3, 2)])
_uv = me_cube_049.uv_layers.new(name='UVMap')
_uv.uv.foreach_set('vector', [0.6152, 0.3029, 0.6152, 0.448, 0.3848, 0.448, 0.3848, 0.3029])
me_cube_049.use_remesh_preserve_volume = False
me_cube_049.use_remesh_preserve_attributes = False
me_cube_049.use_mirror_vertex_groups = False
me_cube_049.update()
me_cube_056 = bpy.data.meshes.new('Cube.056')
me_cube_056.from_pydata([(-6.7, 9.912, 3.259), (-6.7, 9.912, 6.288), (-11.24, 9.912, 3.259), (-11.24, 9.912, 6.288)], [], [(0, 1, 3, 2)])
_uv = me_cube_056.uv_layers.new(name='UVMap')
_uv.uv.foreach_set('vector', [0.6319, 0.2961, 0.6319, 0.4722, 0.3681, 0.4722, 0.3681, 0.2961])
me_cube_056.use_remesh_preserve_volume = False
me_cube_056.use_remesh_preserve_attributes = False
me_cube_056.use_mirror_vertex_groups = False
me_cube_056.update()
me_cube_055 = bpy.data.meshes.new('Cube.055')
me_cube_055.from_pydata([(-6.7, 7.489, 6.288), (-6.7, 9.912, 6.288), (-11.24, 7.489, 6.288), (-11.24, 9.912, 6.288)], [], [(1, 0, 2, 3)])
_uv = me_cube_055.uv_layers.new(name='UVMap')
_uv.uv.foreach_set('vector', [0.6319, 0.2832, 0.6319, 0.424, 0.3681, 0.424, 0.3681, 0.2832])
me_cube_055.use_remesh_preserve_volume = False
me_cube_055.use_remesh_preserve_attributes = False
me_cube_055.use_mirror_vertex_groups = False
me_cube_055.update()
me_cube_054 = bpy.data.meshes.new('Cube.054')
me_cube_054.from_pydata([(-6.7, 7.489, 3.259), (-6.7, 7.489, 6.288), (-11.24, 7.489, 3.259), (-11.24, 7.489, 6.288)], [], [(1, 0, 2, 3)])
_uv = me_cube_054.uv_layers.new(name='UVMap')
_uv.uv.foreach_set('vector', [0.6319, 0.2961, 0.6319, 0.4722, 0.3681, 0.4722, 0.3681, 0.2961])
me_cube_054.use_remesh_preserve_volume = False
me_cube_054.use_remesh_preserve_attributes = False
me_cube_054.use_mirror_vertex_groups = False
me_cube_054.update()
me_cube_053 = bpy.data.meshes.new('Cube.053')
me_cube_053.from_pydata([(-6.7, 7.489, 3.259), (-6.7, 9.912, 3.259), (-11.24, 7.489, 3.259), (-11.24, 9.912, 3.259)], [], [(0, 1, 3, 2)])
_uv = me_cube_053.uv_layers.new(name='UVMap')
_uv.uv.foreach_set('vector', [0.6319, 0.2832, 0.6319, 0.424, 0.3681, 0.424, 0.3681, 0.2832])
me_cube_053.use_remesh_preserve_volume = False
me_cube_053.use_remesh_preserve_attributes = False
me_cube_053.use_mirror_vertex_groups = False
me_cube_053.update()
me_cube_004 = bpy.data.meshes.new('Cube.004')
me_cube_004.from_pydata([(-3.719, 1.103, 6.49), (-6.7, 1.103, 6.49), (-6.7, -5.619, 6.494), (-3.719, -5.619, 6.494), (-3.719, 1.103, 3.232), (-3.719, -5.619, 3.237), (-6.7, 1.103, 3.232), (-6.7, -5.619, 3.237), (-10.52, -5.619, 6.494), (0.09986, -5.619, 6.494), (0.09986, -5.619, 3.237), (-10.52, -5.619, 3.237), (-6.7, -5.619, 9.112), (-3.719, -5.619, 9.112), (-10.52, -5.619, 9.112), (0.09986, -5.619, 9.112), (-3.719, -10.09, 3.237), (-6.7, -10.09, 3.237), (-10.52, -10.09, 6.494), (0.09986, -10.09, 3.237), (-10.52, -10.09, 3.237), (-10.52, -10.09, 9.112), (-3.719, -10.09, -0.4313), (-10.52, -16.42, 6.494), (0.09986, -16.42, 3.237), (-10.52, -16.42, 3.232), (-10.52, -16.42, 9.112), (-6.7, -16.42, -0.4313), (-10.52, -16.42, -0.4313), (-6.703, -10.09, -0.4313), (-10.52, -18.72, 6.494), (0.09986, -18.72, 3.237), (-10.52, -18.72, 3.232), (-10.52, -18.72, 9.112), (-10.52, -18.72, -0.4313), (-3.719, -21.9, 3.237), (-10.52, -21.9, 6.494), (0.09986, -21.9, 3.237), (-10.52, -21.9, 3.237), (-10.52, -21.9, 9.112), (-3.719, -21.9, -0.4313), (-7.485, -21.9, -0.4313), (-10.52, -21.9, -0.4313), (-7.485, -21.9, 3.237), (-3.719, -25.36, 3.237), (-10.52, -25.36, 6.494), (0.09986, -25.36, 6.494), (0.09986, -25.36, 3.237), (-10.52, -25.36, 3.237), (-6.7, -25.36, 9.112), (-3.719, -25.36, 9.112), (-10.52, -25.36, 9.112), (0.09986, -25.36, 9.112), (-7.485, -25.36, 3.237), (-3.719, -25.36, 6.494), (-7.485, -25.36, 6.494), (4.079, -5.619, 3.237), (4.079, -5.619, 6.494), (4.079, -5.619, 9.112), (4.079, -10.09, 3.237), (4.079, -10.09, 6.494), (4.079, -10.09, 9.112), (4.079, -16.42, 3.237), (4.079, -16.42, 6.494), (4.079, -16.42, 9.112), (4.079, -18.72, 3.237), (4.079, -18.72, 6.494), (4.079, -18.72, 9.112), (4.079, -21.9, 3.237), (4.079, -21.9, 6.494), (4.079, -21.9, 9.112), (4.079, -25.36, 3.237), (4.079, -25.36, 6.494), (4.079, -25.36, 9.112), (0.09986, -10.09, -0.4313), (0.09986, -16.42, -0.4313), (0.09986, -18.72, -0.4313), (0.09986, -21.9, -0.4313), (-10.52, -30.88, 6.494), (-10.52, -30.88, 3.237), (-7.485, -30.88, 3.237), (-7.485, -30.88, 6.494)], [], [(0, 4, 5, 3), (6, 1, 2, 7), (3, 5, 10, 9), (7, 2, 8, 11), (8, 2, 12, 14), (3, 9, 15, 13), (2, 3, 13, 12), (11, 8, 18, 20), (8, 14, 21, 18), (20, 18, 23, 25), (18, 21, 26, 23), (20, 25, 28), (27, 29, 17), (16, 17, 29, 22), (23, 26, 33, 30), (28, 25, 32, 34), (25, 23, 30, 32), (15, 9, 57, 58), (32, 30, 36, 38), (34, 32, 38, 42), (30, 33, 39, 36), (35, 40, 41, 43), (41, 42, 38, 43), (47, 46, 72, 71), (36, 39, 51, 45), (38, 36, 45, 48), (44, 53, 55, 54), (49, 50, 54, 55), (44, 54, 46, 47), (50, 52, 46, 54), (49, 55, 45, 51), (57, 56, 59, 60), (58, 57, 60, 61), (60, 59, 62, 63), (61, 60, 63, 64), (63, 62, 65, 66), (64, 63, 66, 67), (67, 66, 69, 70), (66, 65, 68, 69), (70, 69, 72, 73), (69, 68, 71, 72), (9, 10, 56, 57), (46, 52, 73, 72), (37, 31, 76, 77), (31, 24, 75, 76), (24, 19, 74, 75), (19, 16, 22, 74), (37, 77, 40, 35), (48, 45, 78, 79), (55, 53, 80, 81)])
_uv = me_cube_004.uv_layers.new(name='UVMap')
_uv.uv.foreach_set('vector', [0.5028, 0.06705, 0.5028, 0.03551, 0.5679, 0.03555, 0.5679, 0.0671, 0.6041, 0.03551, 0.6041, 0.06705, 0.5391, 0.0671, 0.5391, 0.03555, 0.5679, 0.0671, 0.5679, 0.03555, 0.6049, 0.03555, 0.6049, 0.0671, 0.5391, 0.03555, 0.5391, 0.0671, 0.5021, 0.0671, 0.5021, 0.03555, 0.5021, 0.0671, 0.5391, 0.0671, 0.5391, 0.09244, 0.5021, 0.09244, 0.5679, 0.0671, 0.6049, 0.0671, 0.6049, 0.09244, 0.5679, 0.09244, 0.5391, 0.0671, 0.5679, 0.0671, 0.5679, 0.09244, 0.5391, 0.09244, 0.5021, 0.03555, 0.5021, 0.0671, 0.4588, 0.0671, 0.4588, 0.03555, 0.5021, 0.0671, 0.5021, 0.09244, 0.4588, 0.09244, 0.4588, 0.0671, 0.4588, 0.03555, 0.4588, 0.0671, 0.3975, 0.0671, 0.3975, 0.03551, 0.4588, 0.0671, 0.4588, 0.09244, 0.3975, 0.09244, 0.3975, 0.0671, 0.4588, 0.03555, 0.3975, 0.03551, 0.3975, 3.066e-05, 3.04e-05, 9.031e-05, 0.06132, 3.04e-05, 0.06136, 0.03555, 0.09022, 0.03555, 0.06136, 0.03555, 0.06132, 3.04e-05, 0.09022, 3.042e-05, 0.3975, 0.0671, 0.3975, 0.09244, 0.3752, 0.09244, 0.3752, 0.0671, 0.3975, 3.066e-05, 0.3975, 0.03551, 0.3752, 0.03551, 0.3752, 3.065e-05, 0.3975, 0.03551, 0.3975, 0.0671, 0.3752, 0.0671, 0.3752, 0.03551, 0.6049, 0.09244, 0.6049, 0.0671, 0.6434, 0.0671, 0.6434, 0.09244, 0.3752, 0.03551, 0.3752, 0.0671, 0.3444, 0.06709, 0.3444, 0.03555, 0.3752, 3.065e-05, 0.3752, 0.03551, 0.3444, 0.03555, 0.3444, 3.063e-05, 0.3752, 0.0671, 0.3752, 0.09244, 0.3444, 0.09244, 0.3444, 0.06709, 0.2785, 0.03555, 0.2785, 3.059e-05, 0.315, 3.061e-05, 0.315, 0.03555, 0.315, 3.061e-05, 0.3444, 3.063e-05, 0.3444, 0.03555, 0.315, 0.03555, 0.8731, 0.03555, 0.8731, 0.0671, 0.8346, 0.0671, 0.8346, 0.03555, 0.3444, 0.06709, 0.3444, 0.09244, 0.3109, 0.09244, 0.3109, 0.06709, 0.3444, 0.03555, 0.3444, 0.06709, 0.3109, 0.06709, 0.3109, 0.03555, 0.9101, 0.03555, 0.9465, 0.03555, 0.9465, 0.0671, 0.9101, 0.0671, 0.9389, 0.09244, 0.9101, 0.09244, 0.9101, 0.0671, 0.9465, 0.0671, 0.9101, 0.03555, 0.9101, 0.0671, 0.8731, 0.0671, 0.8731, 0.03555, 0.9101, 0.09244, 0.8731, 0.09244, 0.8731, 0.0671, 0.9101, 0.0671, 0.9389, 0.09244, 0.9465, 0.0671, 0.9759, 0.0671, 0.9759, 0.09244, 0.6434, 0.0671, 0.6434, 0.03555, 0.6867, 0.03555, 0.6867, 0.0671, 0.6434, 0.09244, 0.6434, 0.0671, 0.6867, 0.0671, 0.6867, 0.09244, 0.6867, 0.0671, 0.6867, 0.03555, 0.748, 0.03555, 0.748, 0.0671, 0.6867, 0.09244, 0.6867, 0.0671, 0.748, 0.0671, 0.748, 0.09244, 0.748, 0.0671, 0.748, 0.03555, 0.7703, 0.03555, 0.7703, 0.0671, 0.748, 0.09244, 0.748, 0.0671, 0.7703, 0.0671, 0.7703, 0.09244, 0.7703, 0.09244, 0.7703, 0.0671, 0.8011, 0.0671, 0.8011, 0.09244, 0.7703, 0.0671, 0.7703, 0.03555, 0.8011, 0.03555, 0.8011, 0.0671, 0.8011, 0.09244, 0.8011, 0.0671, 0.8346, 0.0671, 0.8346, 0.09244, 0.8011, 0.0671, 0.8011, 0.03555, 0.8346, 0.03555, 0.8346, 0.0671, 0.6049, 0.0671, 0.6049, 0.03555, 0.6434, 0.03555, 0.6434, 0.0671, 0.8731, 0.0671, 0.8731, 0.09244, 0.8346, 0.09244, 0.8346, 0.0671, 0.2416, 0.03555, 0.2108, 0.03555, 0.2108, 3.054e-05, 0.2416, 3.058e-05, 0.2108, 0.03555, 0.1885, 0.03555, 0.1885, 3.052e-05, 0.2108, 3.054e-05, 0.1885, 0.03555, 0.1272, 0.03555, 0.1272, 3.045e-05, 0.1885, 3.052e-05, 0.1272, 0.03555, 0.09022, 0.03555, 0.09022, 3.042e-05, 0.1272, 3.045e-05, 0.2416, 0.03555, 0.2416, 3.058e-05, 0.2785, 3.059e-05, 0.2785, 0.03555, 0.3109, 0.03555, 0.3109, 0.06709, 0.2575, 0.06709, 0.2575, 0.03555, 0.9465, 0.0671, 0.9465, 0.03555, 1.0, 0.03555, 1.0, 0.0671])
me_cube_004.use_remesh_preserve_volume = False
me_cube_004.use_remesh_preserve_attributes = False
me_cube_004.use_mirror_vertex_groups = False
me_cube_004.update()

# ---- objects
ob_cube_047 = bpy.data.objects.new('Cube.047', me_cube_018)
ob_cube_046 = bpy.data.objects.new('Cube.046', me_cube_017)
ob_cube_045 = bpy.data.objects.new('Cube.045', me_cube_016)
ob_cube_044 = bpy.data.objects.new('Cube.044', me_cube_015)
ob_cube_043 = bpy.data.objects.new('Cube.043', me_cube_014)
ob_cube_042 = bpy.data.objects.new('Cube.042', me_cube_013)
ob_cube_041 = bpy.data.objects.new('Cube.041', me_cube_012)
ob_cube_040 = bpy.data.objects.new('Cube.040', me_cube_010)
ob_cube_038 = bpy.data.objects.new('Cube.038', me_cube_008)
ob_cube_036 = bpy.data.objects.new('Cube.036', me_cube_007)
ob_cube_035 = bpy.data.objects.new('Cube.035', me_cube_002)
ob_cube_034 = bpy.data.objects.new('Cube.034', me_cube_001)
ob_cube_033 = bpy.data.objects.new('Cube.033', me_cube_000)
ob_cube_024 = bpy.data.objects.new('Cube.024', me_cube_048)
ob_cube_023 = bpy.data.objects.new('Cube.023', me_cube_047)
ob_cube_022 = bpy.data.objects.new('Cube.022', me_cube_046)
ob_cube_021 = bpy.data.objects.new('Cube.021', me_cube_045)
ob_cube_020 = bpy.data.objects.new('Cube.020', me_cube_044)
ob_cube_019 = bpy.data.objects.new('Cube.019', me_cube_043)
ob_cube_018 = bpy.data.objects.new('Cube.018', me_cube_042)
ob_cube_017 = bpy.data.objects.new('Cube.017', me_cube_041)
ob_cube_016 = bpy.data.objects.new('Cube.016', me_cube_040)
ob_cube_015 = bpy.data.objects.new('Cube.015', me_cube_039)
ob_cube_014 = bpy.data.objects.new('Cube.014', me_cube_038)
ob_cube_013 = bpy.data.objects.new('Cube.013', me_cube_037)
ob_cube_012 = bpy.data.objects.new('Cube.012', me_cube_036)
ob_cube_011 = bpy.data.objects.new('Cube.011', me_cube_035)
ob_cube_009 = bpy.data.objects.new('Cube.009', me_cube_034)
ob_cube_008 = bpy.data.objects.new('Cube.008', me_cube_033)
ob_cube_007 = bpy.data.objects.new('Cube.007', me_cube_032)
ob_cube_006 = bpy.data.objects.new('Cube.006', me_cube_031)
ob_cube_005 = bpy.data.objects.new('Cube.005', me_cube_030)
ob_cube_004 = bpy.data.objects.new('Cube.004', me_cube_029)
ob_cube_003 = bpy.data.objects.new('Cube.003', me_cube_028)
ob_cube_002 = bpy.data.objects.new('Cube.002', me_cube_027)
ob_cube_001 = bpy.data.objects.new('Cube.001', me_cube_026)
ob_cube_000 = bpy.data.objects.new('Cube.000', me_cube_025)
ob_cube_010 = bpy.data.objects.new('Cube.010', me_cube_011)
ob_lamp = bpy.data.objects.new('Lamp', light_lamp)
ob_camera = bpy.data.objects.new('Camera', cam_camera)
ob_cube_028 = bpy.data.objects.new('Cube.028', me_cube_052)
ob_cube_027 = bpy.data.objects.new('Cube.027', me_cube_051)
ob_cube_026 = bpy.data.objects.new('Cube.026', me_cube_050)
ob_cube_025 = bpy.data.objects.new('Cube.025', me_cube_049)
ob_cube_032 = bpy.data.objects.new('Cube.032', me_cube_056)
ob_cube_031 = bpy.data.objects.new('Cube.031', me_cube_055)
ob_cube_030 = bpy.data.objects.new('Cube.030', me_cube_054)
ob_cube_029 = bpy.data.objects.new('Cube.029', me_cube_053)
ob_cube_037 = bpy.data.objects.new('Cube.037', me_cube_004)

# ---- transforms, parenting, visibility, modifiers, constraints
ob_cube_047.location = (-0.0572, -8.335, 0.03364)
ob_cube_047.lineart.crease_threshold = 0.0
ob_cube_046.location = (-0.0572, -8.335, 0.03364)
ob_cube_046.lineart.crease_threshold = 0.0
ob_cube_045.location = (-0.0572, -8.335, 0.03364)
ob_cube_045.lineart.crease_threshold = 0.0
ob_cube_044.location = (-0.0572, -8.335, 0.03364)
ob_cube_044.lineart.crease_threshold = 0.0
ob_cube_043.location = (-0.0572, -8.335, 0.03364)
ob_cube_043.lineart.crease_threshold = 0.0
ob_cube_042.location = (-0.0572, -8.335, 0.03364)
ob_cube_042.lineart.crease_threshold = 0.0
ob_cube_041.location = (-0.0572, -8.335, 0.03364)
ob_cube_041.lineart.crease_threshold = 0.0
ob_cube_040.location = (-0.0572, -8.335, 0.03364)
ob_cube_040.lineart.crease_threshold = 0.0
ob_cube_038.location = (-0.0572, -8.335, 0.03364)
ob_cube_038.lineart.crease_threshold = 0.0
ob_cube_036.location = (-0.0572, -8.335, 0.03364)
ob_cube_036.lineart.crease_threshold = 0.0
ob_cube_035.location = (-0.0572, -0.04428, 0.03364)
ob_cube_035.lineart.crease_threshold = 0.0
ob_cube_034.location = (-0.0572, -0.04428, 0.03364)
ob_cube_034.lineart.crease_threshold = 0.0
ob_cube_033.location = (-0.0572, -0.04428, 0.03364)
ob_cube_033.lineart.crease_threshold = 0.0
ob_cube_024.location = (-0.0572, -0.04428, 0.03364)
ob_cube_024.lineart.crease_threshold = 0.0
ob_cube_023.location = (-0.0572, -0.04428, 0.03364)
ob_cube_023.lineart.crease_threshold = 0.0
ob_cube_022.location = (-0.0572, -0.04428, 0.03364)
ob_cube_022.lineart.crease_threshold = 0.0
ob_cube_021.location = (-0.0572, -0.04428, 0.03364)
ob_cube_021.lineart.crease_threshold = 0.0
ob_cube_020.location = (-0.0572, -0.04428, 0.03364)
ob_cube_020.lineart.crease_threshold = 0.0
ob_cube_019.location = (-0.0572, -0.04428, 0.03364)
ob_cube_019.lineart.crease_threshold = 0.0
ob_cube_018.location = (-0.0572, -0.04428, 0.03364)
ob_cube_018.lineart.crease_threshold = 0.0
ob_cube_017.location = (-0.0572, -0.04428, 0.03364)
ob_cube_017.lineart.crease_threshold = 0.0
ob_cube_016.location = (-0.0572, -0.04428, 0.03364)
ob_cube_016.lineart.crease_threshold = 0.0
ob_cube_015.location = (-0.0572, -0.04428, 0.03364)
ob_cube_015.lineart.crease_threshold = 0.0
ob_cube_014.location = (-0.0572, -0.04428, 0.03364)
ob_cube_014.lineart.crease_threshold = 0.0
ob_cube_013.location = (-0.0572, -0.04428, 0.03364)
ob_cube_013.lineart.crease_threshold = 0.0
ob_cube_012.location = (-0.0572, -0.04428, 0.03364)
ob_cube_012.lineart.crease_threshold = 0.0
ob_cube_011.location = (-0.0572, -0.04428, 0.03364)
ob_cube_011.lineart.crease_threshold = 0.0
ob_cube_009.location = (-0.0572, -0.04428, 0.03364)
ob_cube_009.lineart.crease_threshold = 0.0
ob_cube_008.location = (-0.0572, -0.04428, 0.03364)
ob_cube_008.lineart.crease_threshold = 0.0
ob_cube_007.location = (-0.0572, -0.04428, 0.03364)
ob_cube_007.lineart.crease_threshold = 0.0
ob_cube_006.location = (-0.0572, -0.04428, 0.03364)
ob_cube_006.lineart.crease_threshold = 0.0
ob_cube_005.location = (-0.0572, -0.04428, 0.03364)
ob_cube_005.lineart.crease_threshold = 0.0
ob_cube_004.location = (-0.0572, -0.04428, 0.03364)
ob_cube_004.lineart.crease_threshold = 0.0
ob_cube_003.location = (-0.0572, -0.04428, 0.03364)
ob_cube_003.lineart.crease_threshold = 0.0
ob_cube_002.location = (-0.0572, -0.04428, 0.03364)
ob_cube_002.lineart.crease_threshold = 0.0
ob_cube_001.location = (-0.0572, -0.04428, 0.03364)
ob_cube_001.lineart.crease_threshold = 0.0
ob_cube_000.location = (-0.0572, -0.04428, 0.03364)
ob_cube_000.lineart.crease_threshold = 0.0
ob_cube_010.location = (-0.0572, -0.04428, 0.03364)
ob_cube_010.lineart.crease_threshold = 0.0
ob_lamp.location = (4.076, 1.005, 5.904)
ob_lamp.rotation_euler = (0.6503, 0.05522, 1.866)
ob_lamp.lock_rotations_4d = False
ob_lamp.empty_display_type = 'ARROWS'
ob_lamp.color = (0.0, 0.0, 0.0, 0.0)
ob_lamp.lineart.crease_threshold = 0.0
ob_camera.location = (7.481, -6.508, 5.344)
ob_camera.rotation_euler = (1.109, 0.0, 0.8149)
ob_camera.lock_rotations_4d = False
ob_camera.empty_display_type = 'ARROWS'
ob_camera.color = (0.0, 0.0, 0.0, 0.0)
ob_camera.display_type = 'WIRE'
ob_camera.lineart.crease_threshold = 0.0
ob_cube_028.location = (-5.026, -0.04428, 0.03364)
ob_cube_028.lineart.crease_threshold = 0.0
ob_cube_027.location = (-5.026, -0.04428, 0.03364)
ob_cube_027.lineart.crease_threshold = 0.0
ob_cube_026.location = (-5.026, -0.04428, 0.03364)
ob_cube_026.lineart.crease_threshold = 0.0
ob_cube_025.location = (-5.026, -0.04428, 0.03364)
ob_cube_025.lineart.crease_threshold = 0.0
ob_cube_032.location = (-5.055, -0.04428, 0.03364)
ob_cube_032.lineart.crease_threshold = 0.0
ob_cube_031.location = (-5.055, -0.04428, 0.03364)
ob_cube_031.lineart.crease_threshold = 0.0
ob_cube_030.location = (-5.055, -0.04428, 0.03364)
ob_cube_030.lineart.crease_threshold = 0.0
ob_cube_029.location = (-5.055, -0.04428, 0.03364)
ob_cube_029.lineart.crease_threshold = 0.0
ob_cube_037.location = (-0.0572, -8.335, 0.03364)
ob_cube_037.lineart.crease_threshold = 0.0

# ---- collection membership
col_collection_1.objects.link(ob_cube_047)
col_collection_1.objects.link(ob_cube_046)
col_collection_1.objects.link(ob_cube_045)
col_collection_1.objects.link(ob_cube_044)
col_collection_1.objects.link(ob_cube_043)
col_collection_1.objects.link(ob_cube_042)
col_collection_1.objects.link(ob_cube_041)
col_collection_1.objects.link(ob_cube_040)
col_collection_1.objects.link(ob_cube_038)
col_collection_1.objects.link(ob_cube_036)
col_collection_1.objects.link(ob_cube_035)
col_collection_1.objects.link(ob_cube_034)
col_collection_1.objects.link(ob_cube_033)
col_collection_1.objects.link(ob_cube_024)
col_collection_1.objects.link(ob_cube_023)
col_collection_1.objects.link(ob_cube_022)
col_collection_1.objects.link(ob_cube_021)
col_collection_1.objects.link(ob_cube_020)
col_collection_1.objects.link(ob_cube_019)
col_collection_1.objects.link(ob_cube_018)
col_collection_1.objects.link(ob_cube_017)
col_collection_1.objects.link(ob_cube_016)
col_collection_1.objects.link(ob_cube_015)
col_collection_1.objects.link(ob_cube_014)
col_collection_1.objects.link(ob_cube_013)
col_collection_1.objects.link(ob_cube_012)
col_collection_1.objects.link(ob_cube_011)
col_collection_1.objects.link(ob_cube_009)
col_collection_1.objects.link(ob_cube_008)
col_collection_1.objects.link(ob_cube_007)
col_collection_1.objects.link(ob_cube_006)
col_collection_1.objects.link(ob_cube_005)
col_collection_1.objects.link(ob_cube_004)
col_collection_1.objects.link(ob_cube_003)
col_collection_1.objects.link(ob_cube_002)
col_collection_1.objects.link(ob_cube_001)
col_collection_1.objects.link(ob_cube_000)
col_collection_1.objects.link(ob_cube_010)
col_collection_1.objects.link(ob_lamp)
col_collection_1.objects.link(ob_camera)
col_collection_1.objects.link(ob_cube_028)
col_collection_1.objects.link(ob_cube_027)
col_collection_1.objects.link(ob_cube_026)
col_collection_1.objects.link(ob_cube_025)
col_collection_1.objects.link(ob_cube_032)
col_collection_1.objects.link(ob_cube_031)
col_collection_1.objects.link(ob_cube_030)
col_collection_1.objects.link(ob_cube_029)
col_collection_1.objects.link(ob_cube_037)

# ---- scene / render settings (as saved in the file)
scene.camera = ob_camera
scene.frame_start = 1; scene.frame_end = 250; scene.frame_set(1)
scene.render.engine = 'BLENDER_EEVEE_NEXT'
scene.render.resolution_percentage = 50
scene.render.dither_intensity = 0.0
scene.cycles.use_denoising = False
scene.cycles.samples = 128
scene.cycles.sampling_pattern = 'TABULATED_SOBOL'
scene.cycles.use_adaptive_sampling = False
scene.cycles.use_light_tree = False
scene.cycles.blur_glossy = 0.0
scene.cycles.sample_clamp_indirect = 0.0
scene.view_settings.view_transform = 'Standard'
bpy.context.view_layer.update()
